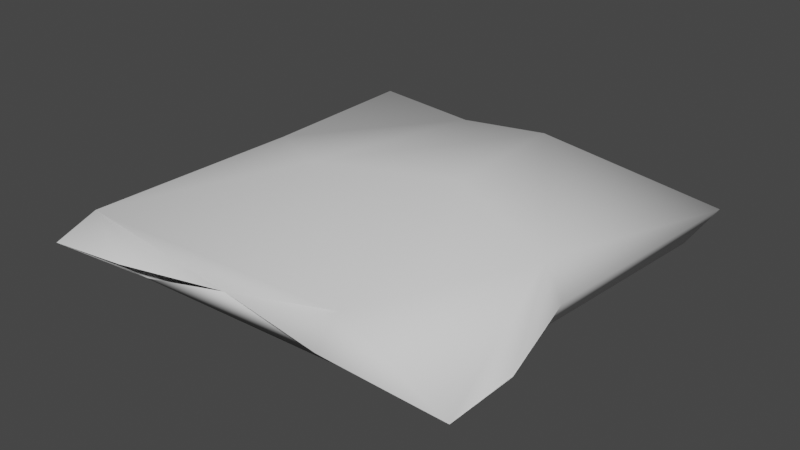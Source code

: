 # Source: Pillow1.blend  (saved by Blender 3.3.6; exported with 4.5.12 LTS)
import bpy
from mathutils import Matrix  # noqa: F401  (used for matrix-valued properties, if any)

bpy.ops.wm.read_factory_settings(use_empty=True)
scene = bpy.context.scene
scene.name = 'Scene'

# ---- collections
col_collection = bpy.data.collections.new('Collection'); scene.collection.children.link(col_collection)

# ---- world
world_world = bpy.data.worlds.new('World'); scene.world = world_world
world_world.use_nodes = True; world_world.node_tree.nodes.clear()
_N = world_world.node_tree.nodes; _L = world_world.node_tree.links
n0 = _N.new('ShaderNodeOutputWorld'); n0.name = 'World Output'; n0.location = (300, 300)
n1 = _N.new('ShaderNodeBackground'); n1.name = 'Background'; n1.location = (10, 300)
n1.inputs[0].default_value = (0.05088, 0.05088, 0.05088, 1.0)
_L.new(n1.outputs[0], n0.inputs[0])
n0.is_active_output = True
world_world.color = (0.05088, 0.05088, 0.05088)
world_world.use_sun_shadow = False
world_world.sun_shadow_jitter_overblur = 0.0

# ---- meshes
me_pillow1 = bpy.data.meshes.new('Pillow1')
me_pillow1.from_pydata([(-0.9635, -0.9635, 0.0), (0.9635, 0.9635, 0.0), (-0.9918, 0.775, 0.0), (-0.9937, 0.5565, 0.0), (-0.9597, 0.3374, 0.0), (-0.913, 0.1036, 0.0), (-0.9149, -0.1376, 0.0), (-0.9419, -0.3586, 0.0), (-1.001, -0.5611, 0.0), (-1.003, -0.7779, 0.0), (-0.7787, -0.9929, 0.0), (-0.5596, -0.9522, 0.0), (-0.337, -0.89, 0.0), (-0.1161, -0.8597, 0.0), (0.1066, -0.8798, 0.0), (0.3408, -0.9178, 0.0), (0.5578, -0.9844, 0.0), (0.7778, -1.0, 0.0), (1.0, -0.778, 0.0), (0.9864, -0.5547, 0.0), (0.9212, -0.3291, 0.0), (0.8799, -0.1116, 0.0), (0.8913, 0.1081, 0.0), (0.9595, 0.3351, 0.0), (0.995, 0.5562, 0.0), (1.0, 0.7778, 0.0), (0.7778, 1.0, 0.0), (0.555, 0.9811, 0.0), (0.33, 0.8946, 0.0), (0.1052, 0.8396, 0.0), (-0.12, 0.8666, 0.0), (-0.3407, 0.9255, 0.0), (-0.5575, 0.9894, 0.0), (-0.7784, 1.002, 0.0), (-0.7874, -0.783, 0.1204), (-0.798, -0.561, 0.1553), (-0.7875, -0.3337, 0.1532), (-0.78, -0.1129, 0.1519), (-0.78, 0.1122, 0.1609), (-0.785, 0.3398, 0.1594), (-0.7875, 0.5639, 0.1612), (-0.7798, 0.7845, 0.154), (-0.5665, -0.7812, 0.1367), (-0.5733, -0.562, 0.1741), (-0.5783, -0.3324, 0.2043), (-0.5773, -0.1074, 0.2067), (-0.5766, 0.1164, 0.212), (-0.573, 0.3399, 0.2076), (-0.5659, 0.5688, 0.1856), (-0.555, 0.793, 0.1789), (-0.3431, -0.7741, 0.1438), (-0.3473, -0.5612, 0.1869), (-0.3583, -0.3345, 0.2493), (-0.3596, -0.1043, 0.2489), (-0.3572, 0.1197, 0.2437), (-0.3566, 0.3422, 0.2458), (-0.3455, 0.572, 0.2027), (-0.3399, 0.7871, 0.1645), (-0.117, -0.7721, 0.1467), (-0.1213, -0.5643, 0.2003), (-0.1325, -0.3398, 0.2648), (-0.136, -0.1046, 0.2686), (-0.1311, 0.123, 0.2569), (-0.1302, 0.3496, 0.2601), (-0.1258, 0.5834, 0.2472), (-0.1191, 0.7836, 0.1773), (0.11, -0.7718, 0.1358), (0.1089, -0.5694, 0.2031), (0.103, -0.341, 0.2435), (0.09656, -0.1056, 0.2827), (0.09908, 0.1286, 0.2857), (0.1036, 0.3562, 0.2636), (0.1066, 0.5944, 0.27), (0.1093, 0.7833, 0.1874), (0.3366, -0.7698, 0.1148), (0.3396, -0.5685, 0.1835), (0.3405, -0.3432, 0.2249), (0.3417, -0.1089, 0.2601), (0.3439, 0.126, 0.2715), (0.3434, 0.3586, 0.2635), (0.3441, 0.5933, 0.2551), (0.3391, 0.7894, 0.1826), (0.5573, -0.7769, 0.1118), (0.5613, -0.562, 0.1494), (0.5726, -0.3453, 0.1966), (0.5803, -0.1135, 0.2253), (0.5714, 0.1181, 0.2135), (0.5704, 0.35, 0.2087), (0.5692, 0.5766, 0.1957), (0.5643, 0.793, 0.1651), (0.7787, -0.7786, 0.1054), (0.7791, -0.5578, 0.1193), (0.7798, -0.3381, 0.1431), (0.7875, -0.114, 0.1681), (0.7745, 0.1125, 0.1437), (0.7803, 0.3395, 0.1379), (0.7882, 0.5653, 0.148), (0.786, 0.787, 0.1403), (-0.9958, -0.8843, 0.0), (0.8843, -0.9954, 0.0), (0.9954, 0.8843, 0.0), (-0.8844, 0.9963, 0.0), (-0.9892, 0.8823, 0.0), (-0.9944, 0.6651, 0.0), (-0.9817, 0.448, 0.0), (-0.933, 0.2225, 0.0), (-0.909, -0.01783, 0.0), (-0.9237, -0.2515, 0.0), (-0.9737, -0.4598, 0.0), (-1.008, -0.6677, 0.0), (-0.8844, -0.9945, 0.0), (-0.6693, -0.9772, 0.0), (-0.4486, -0.9206, 0.0), (-0.2262, -0.8682, 0.0), (-0.006241, -0.866, 0.0), (0.2243, -0.895, 0.0), (0.4507, -0.9527, 0.0), (0.6669, -0.9981, 0.0), (0.9954, -0.8844, 0.0), (0.9989, -0.6668, 0.0), (0.9565, -0.4414, 0.0), (0.8948, -0.2197, 0.0), (0.8772, -0.002794, 0.0), (0.9238, 0.2216, 0.0), (0.9831, 0.4463, 0.0), (0.9994, 0.6668, 0.0), (0.8843, 0.9954, 0.0), (0.6666, 0.9976, 0.0), (0.4426, 0.9419, 0.0), (0.2177, 0.8573, 0.0), (-0.007611, 0.8454, 0.0), (-0.2311, 0.8936, 0.0), (-0.449, 0.9612, 0.0), (-0.6675, 1.001, 0.0), (-0.7782, 0.8934, 0.1411), (-0.7823, -0.889, 0.09882), (-0.7943, -0.6735, 0.1414), (-0.7943, -0.4469, 0.1573), (-0.7826, -0.223, 0.1507), (-0.7792, -0.001067, 0.1567), (-0.7821, 0.2261, 0.1608), (-0.7875, 0.4523, 0.1601), (-0.7839, 0.6747, 0.1601), (-0.5549, 0.8938, 0.1462), (-0.563, -0.8712, 0.09521), (-0.5699, -0.6761, 0.1596), (-0.5765, -0.4467, 0.1909), (-0.5782, -0.2195, 0.2075), (-0.577, 0.00465, 0.2087), (-0.5752, 0.2278, 0.2129), (-0.5703, 0.4537, 0.195), (-0.5597, 0.6834, 0.1862), (-0.3399, 0.8636, 0.1097), (-0.3405, -0.8415, 0.1097), (-0.3446, -0.6758, 0.1694), (-0.3529, -0.4475, 0.2194), (-0.3603, -0.2195, 0.2558), (-0.3581, 0.008565, 0.2434), (-0.3577, 0.2304, 0.2487), (-0.3516, 0.4561, 0.2258), (-0.3416, 0.6865, 0.1889), (-0.1188, 0.8359, 0.107), (-0.1165, -0.8276, 0.1026), (-0.1182, -0.6781, 0.1792), (-0.1268, -0.452, 0.234), (-0.1358, -0.2228, 0.2739), (-0.1336, 0.01038, 0.2612), (-0.1304, 0.2355, 0.2579), (-0.1288, 0.4663, 0.2581), (-0.122, 0.695, 0.2227), (0.1079, 0.8233, 0.107), (0.1086, -0.8346, 0.09251), (0.1101, -0.6795, 0.1779), (0.1065, -0.4559, 0.2233), (0.09906, -0.2239, 0.2652), (0.09693, 0.01257, 0.2901), (0.1015, 0.2417, 0.2722), (0.1051, 0.4756, 0.2694), (0.1085, 0.7028, 0.2433), (0.3348, 0.8501, 0.1123), (0.3379, -0.8486, 0.0789), (0.3377, -0.6748, 0.1548), (0.3403, -0.4574, 0.2055), (0.3408, -0.2267, 0.2441), (0.343, 0.008958, 0.2694), (0.3437, 0.242, 0.2676), (0.344, 0.4769, 0.2626), (0.3424, 0.7012, 0.23), (0.56, 0.8896, 0.126), (0.5573, -0.8815, 0.09147), (0.5584, -0.6698, 0.13), (0.5663, -0.4549, 0.1727), (0.5784, -0.2306, 0.216), (0.5765, 0.002492, 0.2215), (0.5699, 0.2343, 0.2104), (0.5703, 0.464, 0.2034), (0.5673, 0.6876, 0.1858), (0.7822, 0.8943, 0.1173), (0.7782, -0.8893, 0.09899), (0.7792, -0.668, 0.1118), (0.7783, -0.4482, 0.1292), (0.7851, -0.2266, 0.1599), (0.7814, -0.0008635, 0.1586), (0.7751, 0.226, 0.1369), (0.7853, 0.4526, 0.1429), (0.7883, 0.6771, 0.1492), (-0.8958, -0.781, 0.1065), (-0.9018, -0.5609, 0.1314), (-0.8699, -0.3438, 0.1107), (-0.8539, -0.1233, 0.1003), (-0.8532, 0.1083, 0.09947), (-0.876, 0.3388, 0.1171), (-0.8922, 0.5604, 0.1321), (-0.8874, 0.7795, 0.1216), (-0.6774, -0.7831, 0.1303), (-0.6873, -0.5616, 0.1679), (-0.6878, -0.3311, 0.1819), (-0.6848, -0.1086, 0.1842), (-0.6846, 0.1147, 0.194), (-0.6819, 0.3399, 0.1872), (-0.6778, 0.5669, 0.1777), (-0.6675, 0.79, 0.1737), (-0.4551, -0.7776, 0.1409), (-0.4599, -0.5616, 0.1801), (-0.4684, -0.3333, 0.2279), (-0.4687, -0.1058, 0.2295), (-0.4673, 0.1181, 0.2296), (-0.4651, 0.3404, 0.2282), (-0.455, 0.5699, 0.1914), (-0.4468, 0.791, 0.1718), (-0.2303, -0.7724, 0.1462), (-0.2347, -0.5622, 0.1941), (-0.2467, -0.3372, 0.2625), (-0.2487, -0.1041, 0.2603), (-0.2446, 0.121, 0.2499), (-0.2447, 0.3456, 0.256), (-0.2365, 0.5769, 0.2241), (-0.2308, 0.7847, 0.1681), (-0.003634, -0.7723, 0.1435), (-0.006711, -0.5671, 0.204), (-0.01564, -0.3407, 0.2561), (-0.02141, -0.105, 0.2782), (-0.01767, 0.1262, 0.2721), (-0.01437, 0.3532, 0.2614), (-0.01123, 0.5897, 0.2628), (-0.005492, 0.7828, 0.1842), (0.2238, -0.7701, 0.1244), (0.225, -0.5699, 0.1961), (0.222, -0.3417, 0.2339), (0.2187, -0.1069, 0.2754), (0.2217, 0.1285, 0.286), (0.2239, 0.3585, 0.2678), (0.2262, 0.5961, 0.2688), (0.2245, 0.7859, 0.1869), (0.4474, -0.773, 0.1119), (0.4512, -0.5654, 0.1667), (0.4576, -0.345, 0.2126), (0.462, -0.1115, 0.2426), (0.4595, 0.1221, 0.2446), (0.4587, 0.3554, 0.2414), (0.4579, 0.5855, 0.227), (0.4521, 0.7922, 0.1746), (0.6678, -0.7786, 0.1099), (0.6711, -0.5595, 0.1344), (0.6829, -0.3426, 0.1758), (0.6947, -0.1143, 0.2062), (0.6808, 0.115, 0.1835), (0.6787, 0.3442, 0.1745), (0.6798, 0.57, 0.1716), (0.6759, 0.7909, 0.1553), (0.8895, -0.7783, 0.09865), (0.8838, -0.5562, 0.1012), (0.8565, -0.3336, 0.09286), (0.8444, -0.113, 0.0967), (0.8411, 0.1103, 0.08379), (0.8726, 0.3367, 0.09675), (0.8928, 0.5607, 0.1167), (0.8937, 0.7825, 0.1156), (0.8907, 0.8908, 0.1028), (-0.8864, 0.8892, 0.1159), (-0.6663, 0.8966, 0.1517), (-0.4469, 0.8809, 0.1275), (-0.2305, 0.8484, 0.1049), (-0.005697, 0.826, 0.1075), (0.2215, 0.8321, 0.1081), (0.4476, 0.8721, 0.1199), (0.6716, 0.8956, 0.1253), (-0.8906, -0.8896, 0.09367), (-0.9022, -0.6708, 0.1227), (-0.8878, -0.4521, 0.124), (-0.8592, -0.2348, 0.1033), (-0.851, -0.008367, 0.09824), (-0.863, 0.2245, 0.1066), (-0.8869, 0.4505, 0.1272), (-0.8907, 0.6698, 0.1287), (-0.673, -0.8826, 0.09883), (-0.6829, -0.6753, 0.1529), (-0.6887, -0.4459, 0.1774), (-0.686, -0.2192, 0.1828), (-0.6846, 0.002694, 0.1895), (-0.6834, 0.2271, 0.1927), (-0.6806, 0.4533, 0.1808), (-0.6724, 0.6797, 0.179), (-0.4521, -0.8561, 0.09016), (-0.4572, -0.6759, 0.1646), (-0.4644, -0.447, 0.2053), (-0.4694, -0.2194, 0.2333), (-0.4678, 0.006734, 0.2276), (-0.4669, 0.2288, 0.2329), (-0.4607, 0.4542, 0.2094), (-0.4498, 0.685, 0.1859), (-0.2285, -0.8315, 0.1059), (-0.2317, -0.6767, 0.1747), (-0.2407, -0.4494, 0.2299), (-0.2493, -0.221, 0.2692), (-0.2464, 0.009528, 0.2519), (-0.2449, 0.2326, 0.2549), (-0.2413, 0.4606, 0.2435), (-0.2328, 0.6901, 0.2036), (-0.004528, -0.8298, 0.09851), (-0.004268, -0.6794, 0.1811), (-0.01088, -0.4542, 0.2306), (-0.01962, -0.2235, 0.2718), (-0.02019, 0.01178, 0.2776), (-0.0157, 0.2389, 0.2645), (-0.0132, 0.4715, 0.2657), (-0.007977, 0.6996, 0.2367), (0.2238, -0.8394, 0.1032), (0.2246, -0.6777, 0.1681), (0.224, -0.457, 0.2156), (0.2198, -0.2249, 0.2556), (0.2198, 0.01153, 0.2863), (0.2229, 0.2429, 0.2757), (0.2252, 0.478, 0.2712), (0.226, 0.7037, 0.2416), (0.4484, -0.8654, 0.07481), (0.4486, -0.672, 0.1416), (0.4544, -0.4567, 0.1906), (0.4605, -0.2292, 0.2309), (0.4611, 0.005605, 0.2458), (0.4588, 0.2388, 0.2434), (0.4587, 0.4714, 0.2367), (0.4557, 0.6949, 0.2086), (0.6673, -0.8884, 0.0992), (0.6688, -0.6686, 0.1207), (0.6758, -0.4518, 0.1535), (0.6912, -0.2295, 0.1967), (0.6889, 0.0004315, 0.1978), (0.678, 0.2298, 0.1764), (0.6797, 0.4575, 0.1731), (0.6786, 0.6818, 0.1685), (0.8884, -0.8884, 0.09473), (0.8892, -0.6674, 0.1016), (0.8705, -0.4447, 0.09631), (0.8489, -0.2232, 0.09543), (0.8396, -0.001879, 0.09007), (0.8547, 0.2235, 0.08693), (0.8858, 0.4491, 0.1079), (0.8948, 0.672, 0.12)], [], [(97, 277, 278, 197), (277, 25, 100, 278), (278, 100, 1, 126), (197, 278, 126, 26), (2, 213, 279, 102), (213, 41, 134, 279), (279, 134, 33, 101), (102, 279, 101), (41, 221, 280, 134), (221, 49, 143, 280), (280, 143, 32, 133), (134, 280, 133, 33), (49, 229, 281, 143), (229, 57, 152, 281), (281, 152, 31, 132), (143, 281, 132, 32), (57, 237, 282, 152), (237, 65, 161, 282), (282, 161, 30, 131), (152, 282, 131, 31), (65, 245, 283, 161), (245, 73, 170, 283), (283, 170, 29, 130), (161, 283, 130, 30), (73, 253, 284, 170), (253, 81, 179, 284), (284, 179, 28, 129), (170, 284, 129, 29), (81, 261, 285, 179), (261, 89, 188, 285), (285, 188, 27, 128), (179, 285, 128, 28), (89, 269, 286, 188), (269, 97, 197, 286), (286, 197, 26, 127), (188, 286, 127, 27), (0, 110, 287, 98), (110, 10, 135, 287), (287, 135, 34, 206), (98, 287, 206, 9), (9, 206, 288, 109), (206, 34, 136, 288), (288, 136, 35, 207), (109, 288, 207, 8), (8, 207, 289, 108), (207, 35, 137, 289), (289, 137, 36, 208), (108, 289, 208, 7), (7, 208, 290, 107), (208, 36, 138, 290), (290, 138, 37, 209), (107, 290, 209, 6), (6, 209, 291, 106), (209, 37, 139, 291), (291, 139, 38, 210), (106, 291, 210, 5), (5, 210, 292, 105), (210, 38, 140, 292), (292, 140, 39, 211), (105, 292, 211, 4), (4, 211, 293, 104), (211, 39, 141, 293), (293, 141, 40, 212), (104, 293, 212, 3), (3, 212, 294, 103), (212, 40, 142, 294), (294, 142, 41, 213), (103, 294, 213, 2), (10, 111, 295, 135), (111, 11, 144, 295), (295, 144, 42, 214), (135, 295, 214, 34), (34, 214, 296, 136), (214, 42, 145, 296), (296, 145, 43, 215), (136, 296, 215, 35), (35, 215, 297, 137), (215, 43, 146, 297), (297, 146, 44, 216), (137, 297, 216, 36), (36, 216, 298, 138), (216, 44, 147, 298), (298, 147, 45, 217), (138, 298, 217, 37), (37, 217, 299, 139), (217, 45, 148, 299), (299, 148, 46, 218), (139, 299, 218, 38), (38, 218, 300, 140), (218, 46, 149, 300), (300, 149, 47, 219), (140, 300, 219, 39), (39, 219, 301, 141), (219, 47, 150, 301), (301, 150, 48, 220), (141, 301, 220, 40), (40, 220, 302, 142), (220, 48, 151, 302), (302, 151, 49, 221), (142, 302, 221, 41), (11, 112, 303, 144), (112, 12, 153, 303), (303, 153, 50, 222), (144, 303, 222, 42), (42, 222, 304, 145), (222, 50, 154, 304), (304, 154, 51, 223), (145, 304, 223, 43), (43, 223, 305, 146), (223, 51, 155, 305), (305, 155, 52, 224), (146, 305, 224, 44), (44, 224, 306, 147), (224, 52, 156, 306), (306, 156, 53, 225), (147, 306, 225, 45), (45, 225, 307, 148), (225, 53, 157, 307), (307, 157, 54, 226), (148, 307, 226, 46), (46, 226, 308, 149), (226, 54, 158, 308), (308, 158, 55, 227), (149, 308, 227, 47), (47, 227, 309, 150), (227, 55, 159, 309), (309, 159, 56, 228), (150, 309, 228, 48), (48, 228, 310, 151), (228, 56, 160, 310), (310, 160, 57, 229), (151, 310, 229, 49), (12, 113, 311, 153), (113, 13, 162, 311), (311, 162, 58, 230), (153, 311, 230, 50), (50, 230, 312, 154), (230, 58, 163, 312), (312, 163, 59, 231), (154, 312, 231, 51), (51, 231, 313, 155), (231, 59, 164, 313), (313, 164, 60, 232), (155, 313, 232, 52), (52, 232, 314, 156), (232, 60, 165, 314), (314, 165, 61, 233), (156, 314, 233, 53), (53, 233, 315, 157), (233, 61, 166, 315), (315, 166, 62, 234), (157, 315, 234, 54), (54, 234, 316, 158), (234, 62, 167, 316), (316, 167, 63, 235), (158, 316, 235, 55), (55, 235, 317, 159), (235, 63, 168, 317), (317, 168, 64, 236), (159, 317, 236, 56), (56, 236, 318, 160), (236, 64, 169, 318), (318, 169, 65, 237), (160, 318, 237, 57), (13, 114, 319, 162), (114, 14, 171, 319), (319, 171, 66, 238), (162, 319, 238, 58), (58, 238, 320, 163), (238, 66, 172, 320), (320, 172, 67, 239), (163, 320, 239, 59), (59, 239, 321, 164), (239, 67, 173, 321), (321, 173, 68, 240), (164, 321, 240, 60), (60, 240, 322, 165), (240, 68, 174, 322), (322, 174, 69, 241), (165, 322, 241, 61), (61, 241, 323, 166), (241, 69, 175, 323), (323, 175, 70, 242), (166, 323, 242, 62), (62, 242, 324, 167), (242, 70, 176, 324), (324, 176, 71, 243), (167, 324, 243, 63), (63, 243, 325, 168), (243, 71, 177, 325), (325, 177, 72, 244), (168, 325, 244, 64), (64, 244, 326, 169), (244, 72, 178, 326), (326, 178, 73, 245), (169, 326, 245, 65), (14, 115, 327, 171), (115, 15, 180, 327), (327, 180, 74, 246), (171, 327, 246, 66), (66, 246, 328, 172), (246, 74, 181, 328), (328, 181, 75, 247), (172, 328, 247, 67), (67, 247, 329, 173), (247, 75, 182, 329), (329, 182, 76, 248), (173, 329, 248, 68), (68, 248, 330, 174), (248, 76, 183, 330), (330, 183, 77, 249), (174, 330, 249, 69), (69, 249, 331, 175), (249, 77, 184, 331), (331, 184, 78, 250), (175, 331, 250, 70), (70, 250, 332, 176), (250, 78, 185, 332), (332, 185, 79, 251), (176, 332, 251, 71), (71, 251, 333, 177), (251, 79, 186, 333), (333, 186, 80, 252), (177, 333, 252, 72), (72, 252, 334, 178), (252, 80, 187, 334), (334, 187, 81, 253), (178, 334, 253, 73), (15, 116, 335, 180), (116, 16, 189, 335), (335, 189, 82, 254), (180, 335, 254, 74), (74, 254, 336, 181), (254, 82, 190, 336), (336, 190, 83, 255), (181, 336, 255, 75), (75, 255, 337, 182), (255, 83, 191, 337), (337, 191, 84, 256), (182, 337, 256, 76), (76, 256, 338, 183), (256, 84, 192, 338), (338, 192, 85, 257), (183, 338, 257, 77), (77, 257, 339, 184), (257, 85, 193, 339), (339, 193, 86, 258), (184, 339, 258, 78), (78, 258, 340, 185), (258, 86, 194, 340), (340, 194, 87, 259), (185, 340, 259, 79), (79, 259, 341, 186), (259, 87, 195, 341), (341, 195, 88, 260), (186, 341, 260, 80), (80, 260, 342, 187), (260, 88, 196, 342), (342, 196, 89, 261), (187, 342, 261, 81), (16, 117, 343, 189), (117, 17, 198, 343), (343, 198, 90, 262), (189, 343, 262, 82), (82, 262, 344, 190), (262, 90, 199, 344), (344, 199, 91, 263), (190, 344, 263, 83), (83, 263, 345, 191), (263, 91, 200, 345), (345, 200, 92, 264), (191, 345, 264, 84), (84, 264, 346, 192), (264, 92, 201, 346), (346, 201, 93, 265), (192, 346, 265, 85), (85, 265, 347, 193), (265, 93, 202, 347), (347, 202, 94, 266), (193, 347, 266, 86), (86, 266, 348, 194), (266, 94, 203, 348), (348, 203, 95, 267), (194, 348, 267, 87), (87, 267, 349, 195), (267, 95, 204, 349), (349, 204, 96, 268), (195, 349, 268, 88), (88, 268, 350, 196), (268, 96, 205, 350), (350, 205, 97, 269), (196, 350, 269, 89), (17, 99, 351, 198), (99, 118, 351), (351, 118, 18, 270), (198, 351, 270, 90), (90, 270, 352, 199), (270, 18, 119, 352), (352, 119, 19, 271), (199, 352, 271, 91), (91, 271, 353, 200), (271, 19, 120, 353), (353, 120, 20, 272), (200, 353, 272, 92), (92, 272, 354, 201), (272, 20, 121, 354), (354, 121, 21, 273), (201, 354, 273, 93), (93, 273, 355, 202), (273, 21, 122, 355), (355, 122, 22, 274), (202, 355, 274, 94), (94, 274, 356, 203), (274, 22, 123, 356), (356, 123, 23, 275), (203, 356, 275, 95), (95, 275, 357, 204), (275, 23, 124, 357), (357, 124, 24, 276), (204, 357, 276, 96), (96, 276, 358, 205), (276, 24, 125, 358), (358, 125, 25, 277), (205, 358, 277, 97)])
me_pillow1.polygons.foreach_set('use_smooth', [True] * 324)
_k = set([(0, 98), (0, 110), (1, 100), (1, 126), (2, 102), (2, 103), (3, 103), (3, 104), (4, 104), (4, 105), (5, 105), (5, 106), (6, 106), (6, 107), (7, 107), (7, 108), (8, 108), (8, 109), (9, 98), (9, 109), (10, 110), (10, 111), (11, 111), (11, 112), (12, 112), (12, 113), (13, 113), (13, 114), (14, 114), (14, 115), (15, 115), (15, 116), (16, 116), (16, 117), (17, 99), (17, 117), (18, 118), (18, 119), (19, 119), (19, 120), (20, 120), (20, 121), (21, 121), (21, 122), (22, 122), (22, 123), (23, 123), (23, 124), (24, 124), (24, 125), (25, 100), (25, 125), (26, 126), (26, 127), (27, 127), (27, 128), (28, 128), (28, 129), (29, 129), (29, 130), (30, 130), (30, 131), (31, 131), (31, 132), (32, 132), (32, 133), (33, 101), (33, 133), (99, 118), (101, 102)])
me_pillow1.attributes.new('sharp_edge', 'BOOLEAN', 'EDGE').data.foreach_set('value', [ (min(e.vertices), max(e.vertices)) in _k for e in me_pillow1.edges])
_uv = me_pillow1.uv_layers.new(name='UVMap')
_uv.uv.foreach_set('vector', [0.8889, 0.8889, 0.9444, 0.8889, 0.9444, 0.9444, 0.8889, 0.9444, 0.9444, 0.8889, 1.0, 0.8889, 1.0, 0.9444, 0.9444, 0.9444, 0.9444, 0.9444, 1.0, 0.9444, 1.0, 1.0, 0.9444, 1.0, 0.8889, 0.9444, 0.9444, 0.9444, 0.9444, 1.0, 0.8889, 1.0, 0.0, 0.8889, 0.05556, 0.8889, 0.05556, 0.9444, 0.0, 0.9444, 0.05556, 0.8889, 0.1111, 0.8889, 0.1111, 0.9444, 0.05556, 0.9444, 0.05556, 0.9444, 0.1111, 0.9444, 0.1111, 1.0, 0.05556, 1.0, 0.0, 0.9444, 0.05556, 0.9444, 0.05556, 1.0, 0.1111, 0.8889, 0.1667, 0.8889, 0.1667, 0.9444, 0.1111, 0.9444, 0.1667, 0.8889, 0.2222, 0.8889, 0.2222, 0.9444, 0.1667, 0.9444, 0.1667, 0.9444, 0.2222, 0.9444, 0.2222, 1.0, 0.1667, 1.0, 0.1111, 0.9444, 0.1667, 0.9444, 0.1667, 1.0, 0.1111, 1.0, 0.2222, 0.8889, 0.2778, 0.8889, 0.2778, 0.9444, 0.2222, 0.9444, 0.2778, 0.8889, 0.3333, 0.8889, 0.3333, 0.9444, 0.2778, 0.9444, 0.2778, 0.9444, 0.3333, 0.9444, 0.3333, 1.0, 0.2778, 1.0, 0.2222, 0.9444, 0.2778, 0.9444, 0.2778, 1.0, 0.2222, 1.0, 0.3333, 0.8889, 0.3889, 0.8889, 0.3889, 0.9444, 0.3333, 0.9444, 0.3889, 0.8889, 0.4444, 0.8889, 0.4444, 0.9444, 0.3889, 0.9444, 0.3889, 0.9444, 0.4444, 0.9444, 0.4444, 1.0, 0.3889, 1.0, 0.3333, 0.9444, 0.3889, 0.9444, 0.3889, 1.0, 0.3333, 1.0, 0.4444, 0.8889, 0.5, 0.8889, 0.5, 0.9444, 0.4444, 0.9444, 0.5, 0.8889, 0.5556, 0.8889, 0.5556, 0.9444, 0.5, 0.9444, 0.5, 0.9444, 0.5556, 0.9444, 0.5556, 1.0, 0.5, 1.0, 0.4444, 0.9444, 0.5, 0.9444, 0.5, 1.0, 0.4444, 1.0, 0.5556, 0.8889, 0.6111, 0.8889, 0.6111, 0.9444, 0.5556, 0.9444, 0.6111, 0.8889, 0.6667, 0.8889, 0.6667, 0.9444, 0.6111, 0.9444, 0.6111, 0.9444, 0.6667, 0.9444, 0.6667, 1.0, 0.6111, 1.0, 0.5556, 0.9444, 0.6111, 0.9444, 0.6111, 1.0, 0.5556, 1.0, 0.6667, 0.8889, 0.7222, 0.8889, 0.7222, 0.9444, 0.6667, 0.9444, 0.7222, 0.8889, 0.7778, 0.8889, 0.7778, 0.9444, 0.7222, 0.9444, 0.7222, 0.9444, 0.7778, 0.9444, 0.7778, 1.0, 0.7222, 1.0, 0.6667, 0.9444, 0.7222, 0.9444, 0.7222, 1.0, 0.6667, 1.0, 0.7778, 0.8889, 0.8333, 0.8889, 0.8333, 0.9444, 0.7778, 0.9444, 0.8333, 0.8889, 0.8889, 0.8889, 0.8889, 0.9444, 0.8333, 0.9444, 0.8333, 0.9444, 0.8889, 0.9444, 0.8889, 1.0, 0.8333, 1.0, 0.7778, 0.9444, 0.8333, 0.9444, 0.8333, 1.0, 0.7778, 1.0, 0.0, 0.0, 0.05556, 0.0, 0.05556, 0.05556, 0.0, 0.05556, 0.05556, 0.0, 0.1111, 0.0, 0.1111, 0.05556, 0.05556, 0.05556, 0.05556, 0.05556, 0.1111, 0.05556, 0.1111, 0.1111, 0.05556, 0.1111, 0.0, 0.05556, 0.05556, 0.05556, 0.05556, 0.1111, 0.0, 0.1111, 0.0, 0.1111, 0.05556, 0.1111, 0.05556, 0.1667, 0.0, 0.1667, 0.05556, 0.1111, 0.1111, 0.1111, 0.1111, 0.1667, 0.05556, 0.1667, 0.05556, 0.1667, 0.1111, 0.1667, 0.1111, 0.2222, 0.05556, 0.2222, 0.0, 0.1667, 0.05556, 0.1667, 0.05556, 0.2222, 0.0, 0.2222, 0.0, 0.2222, 0.05556, 0.2222, 0.05556, 0.2778, 0.0, 0.2778, 0.05556, 0.2222, 0.1111, 0.2222, 0.1111, 0.2778, 0.05556, 0.2778, 0.05556, 0.2778, 0.1111, 0.2778, 0.1111, 0.3333, 0.05556, 0.3333, 0.0, 0.2778, 0.05556, 0.2778, 0.05556, 0.3333, 0.0, 0.3333, 0.0, 0.3333, 0.05556, 0.3333, 0.05556, 0.3889, 0.0, 0.3889, 0.05556, 0.3333, 0.1111, 0.3333, 0.1111, 0.3889, 0.05556, 0.3889, 0.05556, 0.3889, 0.1111, 0.3889, 0.1111, 0.4444, 0.05556, 0.4444, 0.0, 0.3889, 0.05556, 0.3889, 0.05556, 0.4444, 0.0, 0.4444, 0.0, 0.4444, 0.05556, 0.4444, 0.05556, 0.5, 0.0, 0.5, 0.05556, 0.4444, 0.1111, 0.4444, 0.1111, 0.5, 0.05556, 0.5, 0.05556, 0.5, 0.1111, 0.5, 0.1111, 0.5556, 0.05556, 0.5556, 0.0, 0.5, 0.05556, 0.5, 0.05556, 0.5556, 0.0, 0.5556, 0.0, 0.5556, 0.05556, 0.5556, 0.05556, 0.6111, 0.0, 0.6111, 0.05556, 0.5556, 0.1111, 0.5556, 0.1111, 0.6111, 0.05556, 0.6111, 0.05556, 0.6111, 0.1111, 0.6111, 0.1111, 0.6667, 0.05556, 0.6667, 0.0, 0.6111, 0.05556, 0.6111, 0.05556, 0.6667, 0.0, 0.6667, 0.0, 0.6667, 0.05556, 0.6667, 0.05556, 0.7222, 0.0, 0.7222, 0.05556, 0.6667, 0.1111, 0.6667, 0.1111, 0.7222, 0.05556, 0.7222, 0.05556, 0.7222, 0.1111, 0.7222, 0.1111, 0.7778, 0.05556, 0.7778, 0.0, 0.7222, 0.05556, 0.7222, 0.05556, 0.7778, 0.0, 0.7778, 0.0, 0.7778, 0.05556, 0.7778, 0.05556, 0.8333, 0.0, 0.8333, 0.05556, 0.7778, 0.1111, 0.7778, 0.1111, 0.8333, 0.05556, 0.8333, 0.05556, 0.8333, 0.1111, 0.8333, 0.1111, 0.8889, 0.05556, 0.8889, 0.0, 0.8333, 0.05556, 0.8333, 0.05556, 0.8889, 0.0, 0.8889, 0.1111, 0.0, 0.1667, 0.0, 0.1667, 0.05556, 0.1111, 0.05556, 0.1667, 0.0, 0.2222, 0.0, 0.2222, 0.05556, 0.1667, 0.05556, 0.1667, 0.05556, 0.2222, 0.05556, 0.2222, 0.1111, 0.1667, 0.1111, 0.1111, 0.05556, 0.1667, 0.05556, 0.1667, 0.1111, 0.1111, 0.1111, 0.1111, 0.1111, 0.1667, 0.1111, 0.1667, 0.1667, 0.1111, 0.1667, 0.1667, 0.1111, 0.2222, 0.1111, 0.2222, 0.1667, 0.1667, 0.1667, 0.1667, 0.1667, 0.2222, 0.1667, 0.2222, 0.2222, 0.1667, 0.2222, 0.1111, 0.1667, 0.1667, 0.1667, 0.1667, 0.2222, 0.1111, 0.2222, 0.1111, 0.2222, 0.1667, 0.2222, 0.1667, 0.2778, 0.1111, 0.2778, 0.1667, 0.2222, 0.2222, 0.2222, 0.2222, 0.2778, 0.1667, 0.2778, 0.1667, 0.2778, 0.2222, 0.2778, 0.2222, 0.3333, 0.1667, 0.3333, 0.1111, 0.2778, 0.1667, 0.2778, 0.1667, 0.3333, 0.1111, 0.3333, 0.1111, 0.3333, 0.1667, 0.3333, 0.1667, 0.3889, 0.1111, 0.3889, 0.1667, 0.3333, 0.2222, 0.3333, 0.2222, 0.3889, 0.1667, 0.3889, 0.1667, 0.3889, 0.2222, 0.3889, 0.2222, 0.4444, 0.1667, 0.4444, 0.1111, 0.3889, 0.1667, 0.3889, 0.1667, 0.4444, 0.1111, 0.4444, 0.1111, 0.4444, 0.1667, 0.4444, 0.1667, 0.5, 0.1111, 0.5, 0.1667, 0.4444, 0.2222, 0.4444, 0.2222, 0.5, 0.1667, 0.5, 0.1667, 0.5, 0.2222, 0.5, 0.2222, 0.5556, 0.1667, 0.5556, 0.1111, 0.5, 0.1667, 0.5, 0.1667, 0.5556, 0.1111, 0.5556, 0.1111, 0.5556, 0.1667, 0.5556, 0.1667, 0.6111, 0.1111, 0.6111, 0.1667, 0.5556, 0.2222, 0.5556, 0.2222, 0.6111, 0.1667, 0.6111, 0.1667, 0.6111, 0.2222, 0.6111, 0.2222, 0.6667, 0.1667, 0.6667, 0.1111, 0.6111, 0.1667, 0.6111, 0.1667, 0.6667, 0.1111, 0.6667, 0.1111, 0.6667, 0.1667, 0.6667, 0.1667, 0.7222, 0.1111, 0.7222, 0.1667, 0.6667, 0.2222, 0.6667, 0.2222, 0.7222, 0.1667, 0.7222, 0.1667, 0.7222, 0.2222, 0.7222, 0.2222, 0.7778, 0.1667, 0.7778, 0.1111, 0.7222, 0.1667, 0.7222, 0.1667, 0.7778, 0.1111, 0.7778, 0.1111, 0.7778, 0.1667, 0.7778, 0.1667, 0.8333, 0.1111, 0.8333, 0.1667, 0.7778, 0.2222, 0.7778, 0.2222, 0.8333, 0.1667, 0.8333, 0.1667, 0.8333, 0.2222, 0.8333, 0.2222, 0.8889, 0.1667, 0.8889, 0.1111, 0.8333, 0.1667, 0.8333, 0.1667, 0.8889, 0.1111, 0.8889, 0.2222, 0.0, 0.2778, 0.0, 0.2778, 0.05556, 0.2222, 0.05556, 0.2778, 0.0, 0.3333, 0.0, 0.3333, 0.05556, 0.2778, 0.05556, 0.2778, 0.05556, 0.3333, 0.05556, 0.3333, 0.1111, 0.2778, 0.1111, 0.2222, 0.05556, 0.2778, 0.05556, 0.2778, 0.1111, 0.2222, 0.1111, 0.2222, 0.1111, 0.2778, 0.1111, 0.2778, 0.1667, 0.2222, 0.1667, 0.2778, 0.1111, 0.3333, 0.1111, 0.3333, 0.1667, 0.2778, 0.1667, 0.2778, 0.1667, 0.3333, 0.1667, 0.3333, 0.2222, 0.2778, 0.2222, 0.2222, 0.1667, 0.2778, 0.1667, 0.2778, 0.2222, 0.2222, 0.2222, 0.2222, 0.2222, 0.2778, 0.2222, 0.2778, 0.2778, 0.2222, 0.2778, 0.2778, 0.2222, 0.3333, 0.2222, 0.3333, 0.2778, 0.2778, 0.2778, 0.2778, 0.2778, 0.3333, 0.2778, 0.3333, 0.3333, 0.2778, 0.3333, 0.2222, 0.2778, 0.2778, 0.2778, 0.2778, 0.3333, 0.2222, 0.3333, 0.2222, 0.3333, 0.2778, 0.3333, 0.2778, 0.3889, 0.2222, 0.3889, 0.2778, 0.3333, 0.3333, 0.3333, 0.3333, 0.3889, 0.2778, 0.3889, 0.2778, 0.3889, 0.3333, 0.3889, 0.3333, 0.4444, 0.2778, 0.4444, 0.2222, 0.3889, 0.2778, 0.3889, 0.2778, 0.4444, 0.2222, 0.4444, 0.2222, 0.4444, 0.2778, 0.4444, 0.2778, 0.5, 0.2222, 0.5, 0.2778, 0.4444, 0.3333, 0.4444, 0.3333, 0.5, 0.2778, 0.5, 0.2778, 0.5, 0.3333, 0.5, 0.3333, 0.5556, 0.2778, 0.5556, 0.2222, 0.5, 0.2778, 0.5, 0.2778, 0.5556, 0.2222, 0.5556, 0.2222, 0.5556, 0.2778, 0.5556, 0.2778, 0.6111, 0.2222, 0.6111, 0.2778, 0.5556, 0.3333, 0.5556, 0.3333, 0.6111, 0.2778, 0.6111, 0.2778, 0.6111, 0.3333, 0.6111, 0.3333, 0.6667, 0.2778, 0.6667, 0.2222, 0.6111, 0.2778, 0.6111, 0.2778, 0.6667, 0.2222, 0.6667, 0.2222, 0.6667, 0.2778, 0.6667, 0.2778, 0.7222, 0.2222, 0.7222, 0.2778, 0.6667, 0.3333, 0.6667, 0.3333, 0.7222, 0.2778, 0.7222, 0.2778, 0.7222, 0.3333, 0.7222, 0.3333, 0.7778, 0.2778, 0.7778, 0.2222, 0.7222, 0.2778, 0.7222, 0.2778, 0.7778, 0.2222, 0.7778, 0.2222, 0.7778, 0.2778, 0.7778, 0.2778, 0.8333, 0.2222, 0.8333, 0.2778, 0.7778, 0.3333, 0.7778, 0.3333, 0.8333, 0.2778, 0.8333, 0.2778, 0.8333, 0.3333, 0.8333, 0.3333, 0.8889, 0.2778, 0.8889, 0.2222, 0.8333, 0.2778, 0.8333, 0.2778, 0.8889, 0.2222, 0.8889, 0.3333, 0.0, 0.3889, 0.0, 0.3889, 0.05556, 0.3333, 0.05556, 0.3889, 0.0, 0.4444, 0.0, 0.4444, 0.05556, 0.3889, 0.05556, 0.3889, 0.05556, 0.4444, 0.05556, 0.4444, 0.1111, 0.3889, 0.1111, 0.3333, 0.05556, 0.3889, 0.05556, 0.3889, 0.1111, 0.3333, 0.1111, 0.3333, 0.1111, 0.3889, 0.1111, 0.3889, 0.1667, 0.3333, 0.1667, 0.3889, 0.1111, 0.4444, 0.1111, 0.4444, 0.1667, 0.3889, 0.1667, 0.3889, 0.1667, 0.4444, 0.1667, 0.4444, 0.2222, 0.3889, 0.2222, 0.3333, 0.1667, 0.3889, 0.1667, 0.3889, 0.2222, 0.3333, 0.2222, 0.3333, 0.2222, 0.3889, 0.2222, 0.3889, 0.2778, 0.3333, 0.2778, 0.3889, 0.2222, 0.4444, 0.2222, 0.4444, 0.2778, 0.3889, 0.2778, 0.3889, 0.2778, 0.4444, 0.2778, 0.4444, 0.3333, 0.3889, 0.3333, 0.3333, 0.2778, 0.3889, 0.2778, 0.3889, 0.3333, 0.3333, 0.3333, 0.3333, 0.3333, 0.3889, 0.3333, 0.3889, 0.3889, 0.3333, 0.3889, 0.3889, 0.3333, 0.4444, 0.3333, 0.4444, 0.3889, 0.3889, 0.3889, 0.3889, 0.3889, 0.4444, 0.3889, 0.4444, 0.4444, 0.3889, 0.4444, 0.3333, 0.3889, 0.3889, 0.3889, 0.3889, 0.4444, 0.3333, 0.4444, 0.3333, 0.4444, 0.3889, 0.4444, 0.3889, 0.5, 0.3333, 0.5, 0.3889, 0.4444, 0.4444, 0.4444, 0.4444, 0.5, 0.3889, 0.5, 0.3889, 0.5, 0.4444, 0.5, 0.4444, 0.5556, 0.3889, 0.5556, 0.3333, 0.5, 0.3889, 0.5, 0.3889, 0.5556, 0.3333, 0.5556, 0.3333, 0.5556, 0.3889, 0.5556, 0.3889, 0.6111, 0.3333, 0.6111, 0.3889, 0.5556, 0.4444, 0.5556, 0.4444, 0.6111, 0.3889, 0.6111, 0.3889, 0.6111, 0.4444, 0.6111, 0.4444, 0.6667, 0.3889, 0.6667, 0.3333, 0.6111, 0.3889, 0.6111, 0.3889, 0.6667, 0.3333, 0.6667, 0.3333, 0.6667, 0.3889, 0.6667, 0.3889, 0.7222, 0.3333, 0.7222, 0.3889, 0.6667, 0.4444, 0.6667, 0.4444, 0.7222, 0.3889, 0.7222, 0.3889, 0.7222, 0.4444, 0.7222, 0.4444, 0.7778, 0.3889, 0.7778, 0.3333, 0.7222, 0.3889, 0.7222, 0.3889, 0.7778, 0.3333, 0.7778, 0.3333, 0.7778, 0.3889, 0.7778, 0.3889, 0.8333, 0.3333, 0.8333, 0.3889, 0.7778, 0.4444, 0.7778, 0.4444, 0.8333, 0.3889, 0.8333, 0.3889, 0.8333, 0.4444, 0.8333, 0.4444, 0.8889, 0.3889, 0.8889, 0.3333, 0.8333, 0.3889, 0.8333, 0.3889, 0.8889, 0.3333, 0.8889, 0.4444, 0.0, 0.5, 0.0, 0.5, 0.05556, 0.4444, 0.05556, 0.5, 0.0, 0.5556, 0.0, 0.5556, 0.05556, 0.5, 0.05556, 0.5, 0.05556, 0.5556, 0.05556, 0.5556, 0.1111, 0.5, 0.1111, 0.4444, 0.05556, 0.5, 0.05556, 0.5, 0.1111, 0.4444, 0.1111, 0.4444, 0.1111, 0.5, 0.1111, 0.5, 0.1667, 0.4444, 0.1667, 0.5, 0.1111, 0.5556, 0.1111, 0.5556, 0.1667, 0.5, 0.1667, 0.5, 0.1667, 0.5556, 0.1667, 0.5556, 0.2222, 0.5, 0.2222, 0.4444, 0.1667, 0.5, 0.1667, 0.5, 0.2222, 0.4444, 0.2222, 0.4444, 0.2222, 0.5, 0.2222, 0.5, 0.2778, 0.4444, 0.2778, 0.5, 0.2222, 0.5556, 0.2222, 0.5556, 0.2778, 0.5, 0.2778, 0.5, 0.2778, 0.5556, 0.2778, 0.5556, 0.3333, 0.5, 0.3333, 0.4444, 0.2778, 0.5, 0.2778, 0.5, 0.3333, 0.4444, 0.3333, 0.4444, 0.3333, 0.5, 0.3333, 0.5, 0.3889, 0.4444, 0.3889, 0.5, 0.3333, 0.5556, 0.3333, 0.5556, 0.3889, 0.5, 0.3889, 0.5, 0.3889, 0.5556, 0.3889, 0.5556, 0.4444, 0.5, 0.4444, 0.4444, 0.3889, 0.5, 0.3889, 0.5, 0.4444, 0.4444, 0.4444, 0.4444, 0.4444, 0.5, 0.4444, 0.5, 0.5, 0.4444, 0.5, 0.5, 0.4444, 0.5556, 0.4444, 0.5556, 0.5, 0.5, 0.5, 0.5, 0.5, 0.5556, 0.5, 0.5556, 0.5556, 0.5, 0.5556, 0.4444, 0.5, 0.5, 0.5, 0.5, 0.5556, 0.4444, 0.5556, 0.4444, 0.5556, 0.5, 0.5556, 0.5, 0.6111, 0.4444, 0.6111, 0.5, 0.5556, 0.5556, 0.5556, 0.5556, 0.6111, 0.5, 0.6111, 0.5, 0.6111, 0.5556, 0.6111, 0.5556, 0.6667, 0.5, 0.6667, 0.4444, 0.6111, 0.5, 0.6111, 0.5, 0.6667, 0.4444, 0.6667, 0.4444, 0.6667, 0.5, 0.6667, 0.5, 0.7222, 0.4444, 0.7222, 0.5, 0.6667, 0.5556, 0.6667, 0.5556, 0.7222, 0.5, 0.7222, 0.5, 0.7222, 0.5556, 0.7222, 0.5556, 0.7778, 0.5, 0.7778, 0.4444, 0.7222, 0.5, 0.7222, 0.5, 0.7778, 0.4444, 0.7778, 0.4444, 0.7778, 0.5, 0.7778, 0.5, 0.8333, 0.4444, 0.8333, 0.5, 0.7778, 0.5556, 0.7778, 0.5556, 0.8333, 0.5, 0.8333, 0.5, 0.8333, 0.5556, 0.8333, 0.5556, 0.8889, 0.5, 0.8889, 0.4444, 0.8333, 0.5, 0.8333, 0.5, 0.8889, 0.4444, 0.8889, 0.5556, 0.0, 0.6111, 0.0, 0.6111, 0.05556, 0.5556, 0.05556, 0.6111, 0.0, 0.6667, 0.0, 0.6667, 0.05556, 0.6111, 0.05556, 0.6111, 0.05556, 0.6667, 0.05556, 0.6667, 0.1111, 0.6111, 0.1111, 0.5556, 0.05556, 0.6111, 0.05556, 0.6111, 0.1111, 0.5556, 0.1111, 0.5556, 0.1111, 0.6111, 0.1111, 0.6111, 0.1667, 0.5556, 0.1667, 0.6111, 0.1111, 0.6667, 0.1111, 0.6667, 0.1667, 0.6111, 0.1667, 0.6111, 0.1667, 0.6667, 0.1667, 0.6667, 0.2222, 0.6111, 0.2222, 0.5556, 0.1667, 0.6111, 0.1667, 0.6111, 0.2222, 0.5556, 0.2222, 0.5556, 0.2222, 0.6111, 0.2222, 0.6111, 0.2778, 0.5556, 0.2778, 0.6111, 0.2222, 0.6667, 0.2222, 0.6667, 0.2778, 0.6111, 0.2778, 0.6111, 0.2778, 0.6667, 0.2778, 0.6667, 0.3333, 0.6111, 0.3333, 0.5556, 0.2778, 0.6111, 0.2778, 0.6111, 0.3333, 0.5556, 0.3333, 0.5556, 0.3333, 0.6111, 0.3333, 0.6111, 0.3889, 0.5556, 0.3889, 0.6111, 0.3333, 0.6667, 0.3333, 0.6667, 0.3889, 0.6111, 0.3889, 0.6111, 0.3889, 0.6667, 0.3889, 0.6667, 0.4444, 0.6111, 0.4444, 0.5556, 0.3889, 0.6111, 0.3889, 0.6111, 0.4444, 0.5556, 0.4444, 0.5556, 0.4444, 0.6111, 0.4444, 0.6111, 0.5, 0.5556, 0.5, 0.6111, 0.4444, 0.6667, 0.4444, 0.6667, 0.5, 0.6111, 0.5, 0.6111, 0.5, 0.6667, 0.5, 0.6667, 0.5556, 0.6111, 0.5556, 0.5556, 0.5, 0.6111, 0.5, 0.6111, 0.5556, 0.5556, 0.5556, 0.5556, 0.5556, 0.6111, 0.5556, 0.6111, 0.6111, 0.5556, 0.6111, 0.6111, 0.5556, 0.6667, 0.5556, 0.6667, 0.6111, 0.6111, 0.6111, 0.6111, 0.6111, 0.6667, 0.6111, 0.6667, 0.6667, 0.6111, 0.6667, 0.5556, 0.6111, 0.6111, 0.6111, 0.6111, 0.6667, 0.5556, 0.6667, 0.5556, 0.6667, 0.6111, 0.6667, 0.6111, 0.7222, 0.5556, 0.7222, 0.6111, 0.6667, 0.6667, 0.6667, 0.6667, 0.7222, 0.6111, 0.7222, 0.6111, 0.7222, 0.6667, 0.7222, 0.6667, 0.7778, 0.6111, 0.7778, 0.5556, 0.7222, 0.6111, 0.7222, 0.6111, 0.7778, 0.5556, 0.7778, 0.5556, 0.7778, 0.6111, 0.7778, 0.6111, 0.8333, 0.5556, 0.8333, 0.6111, 0.7778, 0.6667, 0.7778, 0.6667, 0.8333, 0.6111, 0.8333, 0.6111, 0.8333, 0.6667, 0.8333, 0.6667, 0.8889, 0.6111, 0.8889, 0.5556, 0.8333, 0.6111, 0.8333, 0.6111, 0.8889, 0.5556, 0.8889, 0.6667, 0.0, 0.7222, 0.0, 0.7222, 0.05556, 0.6667, 0.05556, 0.7222, 0.0, 0.7778, 0.0, 0.7778, 0.05556, 0.7222, 0.05556, 0.7222, 0.05556, 0.7778, 0.05556, 0.7778, 0.1111, 0.7222, 0.1111, 0.6667, 0.05556, 0.7222, 0.05556, 0.7222, 0.1111, 0.6667, 0.1111, 0.6667, 0.1111, 0.7222, 0.1111, 0.7222, 0.1667, 0.6667, 0.1667, 0.7222, 0.1111, 0.7778, 0.1111, 0.7778, 0.1667, 0.7222, 0.1667, 0.7222, 0.1667, 0.7778, 0.1667, 0.7778, 0.2222, 0.7222, 0.2222, 0.6667, 0.1667, 0.7222, 0.1667, 0.7222, 0.2222, 0.6667, 0.2222, 0.6667, 0.2222, 0.7222, 0.2222, 0.7222, 0.2778, 0.6667, 0.2778, 0.7222, 0.2222, 0.7778, 0.2222, 0.7778, 0.2778, 0.7222, 0.2778, 0.7222, 0.2778, 0.7778, 0.2778, 0.7778, 0.3333, 0.7222, 0.3333, 0.6667, 0.2778, 0.7222, 0.2778, 0.7222, 0.3333, 0.6667, 0.3333, 0.6667, 0.3333, 0.7222, 0.3333, 0.7222, 0.3889, 0.6667, 0.3889, 0.7222, 0.3333, 0.7778, 0.3333, 0.7778, 0.3889, 0.7222, 0.3889, 0.7222, 0.3889, 0.7778, 0.3889, 0.7778, 0.4444, 0.7222, 0.4444, 0.6667, 0.3889, 0.7222, 0.3889, 0.7222, 0.4444, 0.6667, 0.4444, 0.6667, 0.4444, 0.7222, 0.4444, 0.7222, 0.5, 0.6667, 0.5, 0.7222, 0.4444, 0.7778, 0.4444, 0.7778, 0.5, 0.7222, 0.5, 0.7222, 0.5, 0.7778, 0.5, 0.7778, 0.5556, 0.7222, 0.5556, 0.6667, 0.5, 0.7222, 0.5, 0.7222, 0.5556, 0.6667, 0.5556, 0.6667, 0.5556, 0.7222, 0.5556, 0.7222, 0.6111, 0.6667, 0.6111, 0.7222, 0.5556, 0.7778, 0.5556, 0.7778, 0.6111, 0.7222, 0.6111, 0.7222, 0.6111, 0.7778, 0.6111, 0.7778, 0.6667, 0.7222, 0.6667, 0.6667, 0.6111, 0.7222, 0.6111, 0.7222, 0.6667, 0.6667, 0.6667, 0.6667, 0.6667, 0.7222, 0.6667, 0.7222, 0.7222, 0.6667, 0.7222, 0.7222, 0.6667, 0.7778, 0.6667, 0.7778, 0.7222, 0.7222, 0.7222, 0.7222, 0.7222, 0.7778, 0.7222, 0.7778, 0.7778, 0.7222, 0.7778, 0.6667, 0.7222, 0.7222, 0.7222, 0.7222, 0.7778, 0.6667, 0.7778, 0.6667, 0.7778, 0.7222, 0.7778, 0.7222, 0.8333, 0.6667, 0.8333, 0.7222, 0.7778, 0.7778, 0.7778, 0.7778, 0.8333, 0.7222, 0.8333, 0.7222, 0.8333, 0.7778, 0.8333, 0.7778, 0.8889, 0.7222, 0.8889, 0.6667, 0.8333, 0.7222, 0.8333, 0.7222, 0.8889, 0.6667, 0.8889, 0.7778, 0.0, 0.8333, 0.0, 0.8333, 0.05556, 0.7778, 0.05556, 0.8333, 0.0, 0.8889, 0.0, 0.8889, 0.05556, 0.8333, 0.05556, 0.8333, 0.05556, 0.8889, 0.05556, 0.8889, 0.1111, 0.8333, 0.1111, 0.7778, 0.05556, 0.8333, 0.05556, 0.8333, 0.1111, 0.7778, 0.1111, 0.7778, 0.1111, 0.8333, 0.1111, 0.8333, 0.1667, 0.7778, 0.1667, 0.8333, 0.1111, 0.8889, 0.1111, 0.8889, 0.1667, 0.8333, 0.1667, 0.8333, 0.1667, 0.8889, 0.1667, 0.8889, 0.2222, 0.8333, 0.2222, 0.7778, 0.1667, 0.8333, 0.1667, 0.8333, 0.2222, 0.7778, 0.2222, 0.7778, 0.2222, 0.8333, 0.2222, 0.8333, 0.2778, 0.7778, 0.2778, 0.8333, 0.2222, 0.8889, 0.2222, 0.8889, 0.2778, 0.8333, 0.2778, 0.8333, 0.2778, 0.8889, 0.2778, 0.8889, 0.3333, 0.8333, 0.3333, 0.7778, 0.2778, 0.8333, 0.2778, 0.8333, 0.3333, 0.7778, 0.3333, 0.7778, 0.3333, 0.8333, 0.3333, 0.8333, 0.3889, 0.7778, 0.3889, 0.8333, 0.3333, 0.8889, 0.3333, 0.8889, 0.3889, 0.8333, 0.3889, 0.8333, 0.3889, 0.8889, 0.3889, 0.8889, 0.4444, 0.8333, 0.4444, 0.7778, 0.3889, 0.8333, 0.3889, 0.8333, 0.4444, 0.7778, 0.4444, 0.7778, 0.4444, 0.8333, 0.4444, 0.8333, 0.5, 0.7778, 0.5, 0.8333, 0.4444, 0.8889, 0.4444, 0.8889, 0.5, 0.8333, 0.5, 0.8333, 0.5, 0.8889, 0.5, 0.8889, 0.5556, 0.8333, 0.5556, 0.7778, 0.5, 0.8333, 0.5, 0.8333, 0.5556, 0.7778, 0.5556, 0.7778, 0.5556, 0.8333, 0.5556, 0.8333, 0.6111, 0.7778, 0.6111, 0.8333, 0.5556, 0.8889, 0.5556, 0.8889, 0.6111, 0.8333, 0.6111, 0.8333, 0.6111, 0.8889, 0.6111, 0.8889, 0.6667, 0.8333, 0.6667, 0.7778, 0.6111, 0.8333, 0.6111, 0.8333, 0.6667, 0.7778, 0.6667, 0.7778, 0.6667, 0.8333, 0.6667, 0.8333, 0.7222, 0.7778, 0.7222, 0.8333, 0.6667, 0.8889, 0.6667, 0.8889, 0.7222, 0.8333, 0.7222, 0.8333, 0.7222, 0.8889, 0.7222, 0.8889, 0.7778, 0.8333, 0.7778, 0.7778, 0.7222, 0.8333, 0.7222, 0.8333, 0.7778, 0.7778, 0.7778, 0.7778, 0.7778, 0.8333, 0.7778, 0.8333, 0.8333, 0.7778, 0.8333, 0.8333, 0.7778, 0.8889, 0.7778, 0.8889, 0.8333, 0.8333, 0.8333, 0.8333, 0.8333, 0.8889, 0.8333, 0.8889, 0.8889, 0.8333, 0.8889, 0.7778, 0.8333, 0.8333, 0.8333, 0.8333, 0.8889, 0.7778, 0.8889, 0.8889, 0.0, 0.9444, 0.0, 0.9444, 0.05556, 0.8889, 0.05556, 0.9444, 0.0, 1.0, 0.05556, 0.9444, 0.05556, 0.9444, 0.05556, 1.0, 0.05556, 1.0, 0.1111, 0.9444, 0.1111, 0.8889, 0.05556, 0.9444, 0.05556, 0.9444, 0.1111, 0.8889, 0.1111, 0.8889, 0.1111, 0.9444, 0.1111, 0.9444, 0.1667, 0.8889, 0.1667, 0.9444, 0.1111, 1.0, 0.1111, 1.0, 0.1667, 0.9444, 0.1667, 0.9444, 0.1667, 1.0, 0.1667, 1.0, 0.2222, 0.9444, 0.2222, 0.8889, 0.1667, 0.9444, 0.1667, 0.9444, 0.2222, 0.8889, 0.2222, 0.8889, 0.2222, 0.9444, 0.2222, 0.9444, 0.2778, 0.8889, 0.2778, 0.9444, 0.2222, 1.0, 0.2222, 1.0, 0.2778, 0.9444, 0.2778, 0.9444, 0.2778, 1.0, 0.2778, 1.0, 0.3333, 0.9444, 0.3333, 0.8889, 0.2778, 0.9444, 0.2778, 0.9444, 0.3333, 0.8889, 0.3333, 0.8889, 0.3333, 0.9444, 0.3333, 0.9444, 0.3889, 0.8889, 0.3889, 0.9444, 0.3333, 1.0, 0.3333, 1.0, 0.3889, 0.9444, 0.3889, 0.9444, 0.3889, 1.0, 0.3889, 1.0, 0.4444, 0.9444, 0.4444, 0.8889, 0.3889, 0.9444, 0.3889, 0.9444, 0.4444, 0.8889, 0.4444, 0.8889, 0.4444, 0.9444, 0.4444, 0.9444, 0.5, 0.8889, 0.5, 0.9444, 0.4444, 1.0, 0.4444, 1.0, 0.5, 0.9444, 0.5, 0.9444, 0.5, 1.0, 0.5, 1.0, 0.5556, 0.9444, 0.5556, 0.8889, 0.5, 0.9444, 0.5, 0.9444, 0.5556, 0.8889, 0.5556, 0.8889, 0.5556, 0.9444, 0.5556, 0.9444, 0.6111, 0.8889, 0.6111, 0.9444, 0.5556, 1.0, 0.5556, 1.0, 0.6111, 0.9444, 0.6111, 0.9444, 0.6111, 1.0, 0.6111, 1.0, 0.6667, 0.9444, 0.6667, 0.8889, 0.6111, 0.9444, 0.6111, 0.9444, 0.6667, 0.8889, 0.6667, 0.8889, 0.6667, 0.9444, 0.6667, 0.9444, 0.7222, 0.8889, 0.7222, 0.9444, 0.6667, 1.0, 0.6667, 1.0, 0.7222, 0.9444, 0.7222, 0.9444, 0.7222, 1.0, 0.7222, 1.0, 0.7778, 0.9444, 0.7778, 0.8889, 0.7222, 0.9444, 0.7222, 0.9444, 0.7778, 0.8889, 0.7778, 0.8889, 0.7778, 0.9444, 0.7778, 0.9444, 0.8333, 0.8889, 0.8333, 0.9444, 0.7778, 1.0, 0.7778, 1.0, 0.8333, 0.9444, 0.8333, 0.9444, 0.8333, 1.0, 0.8333, 1.0, 0.8889, 0.9444, 0.8889, 0.8889, 0.8333, 0.9444, 0.8333, 0.9444, 0.8889, 0.8889, 0.8889])
me_pillow1.use_remesh_fix_poles = True
me_pillow1.use_remesh_preserve_attributes = False
me_pillow1.update()

# ---- objects
ob_pillow1 = bpy.data.objects.new('Pillow1', me_pillow1)

# ---- transforms, parenting, visibility, modifiers, constraints
ob_pillow1.location = (0.0, 0.0, 0.0)
_m = ob_pillow1.modifiers.new('Decimate', 'DECIMATE')
_m.ratio = 0.25
_m = ob_pillow1.modifiers.new('Mirror', 'MIRROR')
_m.use_axis = (False, False, True)
_m.use_clip = True
_m = ob_pillow1.modifiers.new('Decimate.001', 'DECIMATE')
_m.ratio = 0.2

# ---- collection membership
col_collection.objects.link(ob_pillow1)

# ---- scene / render settings (as saved in the file)
scene.frame_start = 1; scene.frame_end = 250; scene.frame_set(1)
scene.render.engine = 'BLENDER_EEVEE_NEXT'
scene.cycles.use_denoising = False
scene.cycles.samples = 128
scene.cycles.sampling_pattern = 'TABULATED_SOBOL'
scene.cycles.use_adaptive_sampling = False
scene.cycles.use_light_tree = False
scene.view_settings.view_transform = 'Filmic'
bpy.context.view_layer.update()

# ---- added for rendering (the .blend has no active camera and no usable light): camera, sun
cam_auto = bpy.data.cameras.new('AutoCamera')
cam_auto.lens = 50.0
cam_auto.sensor_width = 36.0
cam_auto.clip_end = 1000.0
ob_auto_camera = bpy.data.objects.new('AutoCamera', cam_auto)
scene.collection.objects.link(ob_auto_camera)
ob_auto_camera.location = (2.67405, -3.21257, 2.14233)
ob_auto_camera.rotation_euler = (1.09748, -7.21219e-08, 0.694738)
scene.camera = ob_auto_camera
light_auto_sun = bpy.data.lights.new('AutoSun', 'SUN')
light_auto_sun.energy = 3.0
light_auto_sun.angle = 0.0523599
ob_auto_sun = bpy.data.objects.new('AutoSun', light_auto_sun)
scene.collection.objects.link(ob_auto_sun)
ob_auto_sun.rotation_euler = (0.872665, 0.174533, 0.523599)
bpy.context.view_layer.update()
